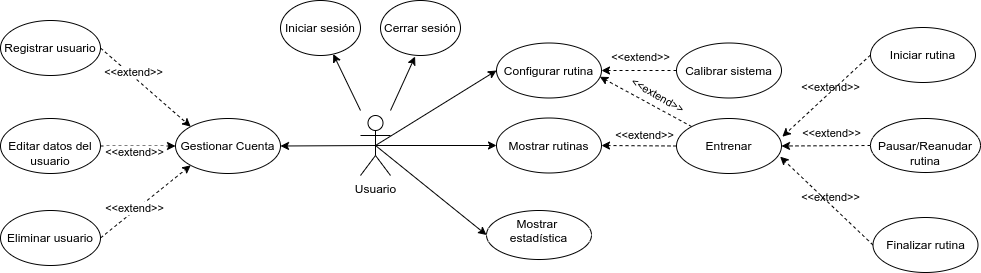

The diagram above was exported from draw.io. Its source (the exported page's mxGraphModel, read from the mxfile embedded in the PNG):
<mxGraphModel dx="798" dy="588" grid="1" gridSize="10" guides="1" tooltips="1" connect="1" arrows="1" fold="1" page="1" pageScale="1" pageWidth="1100" pageHeight="850" math="0" shadow="0">
  <root>
    <mxCell id="0" />
    <mxCell id="1" parent="0" />
    <mxCell id="6" value="" style="edgeStyle=none;html=1;" parent="1" target="5" edge="1">
      <mxGeometry relative="1" as="geometry">
        <mxPoint x="400" y="403" as="sourcePoint" />
      </mxGeometry>
    </mxCell>
    <mxCell id="64" style="edgeStyle=none;html=1;exitX=0.5;exitY=0.5;exitDx=0;exitDy=0;exitPerimeter=0;entryX=1;entryY=0.5;entryDx=0;entryDy=0;" parent="1" source="2" target="9" edge="1">
      <mxGeometry relative="1" as="geometry" />
    </mxCell>
    <mxCell id="66" style="edgeStyle=none;html=1;exitX=0.5;exitY=0.5;exitDx=0;exitDy=0;exitPerimeter=0;entryX=0;entryY=0.5;entryDx=0;entryDy=0;" parent="1" source="2" target="65" edge="1">
      <mxGeometry relative="1" as="geometry" />
    </mxCell>
    <mxCell id="93" style="edgeStyle=none;html=1;exitX=0.5;exitY=0.5;exitDx=0;exitDy=0;exitPerimeter=0;entryX=0;entryY=0.5;entryDx=0;entryDy=0;" parent="1" source="2" target="45" edge="1">
      <mxGeometry relative="1" as="geometry" />
    </mxCell>
    <mxCell id="97" style="edgeStyle=none;html=1;exitX=0.5;exitY=0.5;exitDx=0;exitDy=0;exitPerimeter=0;entryX=0;entryY=0.5;entryDx=0;entryDy=0;" parent="1" source="2" target="96" edge="1">
      <mxGeometry relative="1" as="geometry" />
    </mxCell>
    <mxCell id="2" value="Usuario" style="shape=umlActor;verticalLabelPosition=bottom;verticalAlign=top;html=1;outlineConnect=0;" parent="1" vertex="1">
      <mxGeometry x="400" y="408" width="30" height="60" as="geometry" />
    </mxCell>
    <mxCell id="5" value="&lt;br&gt;Iniciar sesión" style="ellipse;whiteSpace=wrap;html=1;verticalAlign=top;" parent="1" vertex="1">
      <mxGeometry x="320" y="293" width="80" height="55" as="geometry" />
    </mxCell>
    <mxCell id="7" value="&lt;br&gt;Cerrar sesión" style="ellipse;whiteSpace=wrap;html=1;verticalAlign=top;" parent="1" vertex="1">
      <mxGeometry x="420" y="293" width="80" height="55" as="geometry" />
    </mxCell>
    <mxCell id="8" value="" style="endArrow=classic;html=1;entryX=0.432;entryY=1.019;entryDx=0;entryDy=0;entryPerimeter=0;" parent="1" target="7" edge="1">
      <mxGeometry width="50" height="50" relative="1" as="geometry">
        <mxPoint x="430" y="403" as="sourcePoint" />
        <mxPoint x="510" y="433" as="targetPoint" />
      </mxGeometry>
    </mxCell>
    <mxCell id="9" value="&lt;br&gt;Gestionar Cuenta" style="ellipse;whiteSpace=wrap;html=1;verticalAlign=top;" parent="1" vertex="1">
      <mxGeometry x="215" y="411" width="105" height="55" as="geometry" />
    </mxCell>
    <mxCell id="22" style="edgeStyle=none;html=1;exitX=1;exitY=0.5;exitDx=0;exitDy=0;entryX=0;entryY=0;entryDx=0;entryDy=0;dashed=1;" parent="1" source="11" target="9" edge="1">
      <mxGeometry relative="1" as="geometry" />
    </mxCell>
    <mxCell id="28" value="&amp;lt;&amp;lt;extend&amp;gt;&amp;gt;" style="edgeLabel;html=1;align=center;verticalAlign=middle;resizable=0;points=[];" parent="22" vertex="1" connectable="0">
      <mxGeometry x="-0.3794" relative="1" as="geometry">
        <mxPoint x="5" as="offset" />
      </mxGeometry>
    </mxCell>
    <mxCell id="11" value="&lt;br&gt;Registrar usuario" style="ellipse;whiteSpace=wrap;html=1;verticalAlign=top;" parent="1" vertex="1">
      <mxGeometry x="40" y="313" width="100" height="55" as="geometry" />
    </mxCell>
    <mxCell id="20" style="edgeStyle=none;html=1;exitX=1;exitY=0.5;exitDx=0;exitDy=0;entryX=0;entryY=0.5;entryDx=0;entryDy=0;dashed=1;" parent="1" source="14" target="9" edge="1">
      <mxGeometry relative="1" as="geometry" />
    </mxCell>
    <mxCell id="14" value="&lt;br&gt;Editar datos del usuario" style="ellipse;whiteSpace=wrap;html=1;verticalAlign=top;" parent="1" vertex="1">
      <mxGeometry x="40" y="411" width="100" height="55" as="geometry" />
    </mxCell>
    <mxCell id="21" style="edgeStyle=none;html=1;exitX=1;exitY=0.5;exitDx=0;exitDy=0;entryX=0;entryY=1;entryDx=0;entryDy=0;dashed=1;" parent="1" source="15" target="9" edge="1">
      <mxGeometry relative="1" as="geometry" />
    </mxCell>
    <mxCell id="26" value="&amp;lt;&amp;lt;extend&amp;gt;&amp;gt;" style="edgeLabel;html=1;align=center;verticalAlign=middle;resizable=0;points=[];" parent="21" vertex="1" connectable="0">
      <mxGeometry x="-0.1774" relative="1" as="geometry">
        <mxPoint x="-4" as="offset" />
      </mxGeometry>
    </mxCell>
    <mxCell id="27" value="&amp;lt;&amp;lt;extend&amp;gt;&amp;gt;" style="edgeLabel;html=1;align=center;verticalAlign=middle;resizable=0;points=[];" parent="21" vertex="1" connectable="0">
      <mxGeometry x="-0.1774" relative="1" as="geometry">
        <mxPoint x="-4" y="-56" as="offset" />
      </mxGeometry>
    </mxCell>
    <mxCell id="15" value="&lt;br&gt;Eliminar usuario" style="ellipse;whiteSpace=wrap;html=1;verticalAlign=top;" parent="1" vertex="1">
      <mxGeometry x="40" y="503" width="100" height="55" as="geometry" />
    </mxCell>
    <mxCell id="45" value="&lt;br&gt;Configurar rutina" style="ellipse;whiteSpace=wrap;html=1;verticalAlign=top;" parent="1" vertex="1">
      <mxGeometry x="536" y="335.5" width="105" height="55" as="geometry" />
    </mxCell>
    <mxCell id="65" value="Mostrar &lt;br&gt;estadística" style="ellipse;whiteSpace=wrap;html=1;verticalAlign=top;" parent="1" vertex="1">
      <mxGeometry x="526" y="503" width="105" height="49" as="geometry" />
    </mxCell>
    <mxCell id="80" style="edgeStyle=none;html=1;exitX=0;exitY=0;exitDx=0;exitDy=0;entryX=0.984;entryY=0.613;entryDx=0;entryDy=0;entryPerimeter=0;dashed=1;" parent="1" source="79" target="45" edge="1">
      <mxGeometry relative="1" as="geometry">
        <mxPoint x="858" y="407.5" as="sourcePoint" />
      </mxGeometry>
    </mxCell>
    <mxCell id="81" value="&amp;lt;&amp;lt;extend&amp;gt;&amp;gt;" style="edgeLabel;html=1;align=center;verticalAlign=middle;resizable=0;points=[];" parent="80" vertex="1" connectable="0">
      <mxGeometry x="-0.2452" y="-2" relative="1" as="geometry">
        <mxPoint x="-18" y="-49" as="offset" />
      </mxGeometry>
    </mxCell>
    <mxCell id="99" value="&amp;lt;&amp;lt;extend&amp;gt;&amp;gt;" style="edgeLabel;html=1;align=center;verticalAlign=middle;resizable=0;points=[];rotation=30;" parent="80" vertex="1" connectable="0">
      <mxGeometry x="-0.2452" y="-2" relative="1" as="geometry">
        <mxPoint x="-1" y="-11" as="offset" />
      </mxGeometry>
    </mxCell>
    <mxCell id="100" value="&amp;lt;&amp;lt;extend&amp;gt;&amp;gt;" style="edgeLabel;html=1;align=center;verticalAlign=middle;resizable=0;points=[];" parent="80" vertex="1" connectable="0">
      <mxGeometry x="-0.2452" y="-2" relative="1" as="geometry">
        <mxPoint x="-14" y="29" as="offset" />
      </mxGeometry>
    </mxCell>
    <mxCell id="110" value="&amp;lt;&amp;lt;extend&amp;gt;&amp;gt;" style="edgeLabel;html=1;align=center;verticalAlign=middle;resizable=0;points=[];rotation=0;" parent="80" vertex="1" connectable="0">
      <mxGeometry x="-0.2452" y="-2" relative="1" as="geometry">
        <mxPoint x="173" y="27" as="offset" />
      </mxGeometry>
    </mxCell>
    <mxCell id="111" value="&amp;lt;&amp;lt;extend&amp;gt;&amp;gt;" style="edgeLabel;html=1;align=center;verticalAlign=middle;resizable=0;points=[];rotation=0;" parent="80" vertex="1" connectable="0">
      <mxGeometry x="-0.2452" y="-2" relative="1" as="geometry">
        <mxPoint x="172" y="-19" as="offset" />
      </mxGeometry>
    </mxCell>
    <mxCell id="113" value="&amp;lt;&amp;lt;extend&amp;gt;&amp;gt;" style="edgeLabel;html=1;align=center;verticalAlign=middle;resizable=0;points=[];rotation=0;" parent="80" vertex="1" connectable="0">
      <mxGeometry x="-0.2452" y="-2" relative="1" as="geometry">
        <mxPoint x="172" y="91" as="offset" />
      </mxGeometry>
    </mxCell>
    <mxCell id="98" style="edgeStyle=none;html=1;exitX=0;exitY=0.5;exitDx=0;exitDy=0;entryX=1;entryY=0.5;entryDx=0;entryDy=0;dashed=1;" parent="1" source="79" target="96" edge="1">
      <mxGeometry relative="1" as="geometry" />
    </mxCell>
    <mxCell id="79" value="&lt;br&gt;Entrenar" style="ellipse;whiteSpace=wrap;html=1;verticalAlign=top;" parent="1" vertex="1">
      <mxGeometry x="716" y="411" width="105" height="55" as="geometry" />
    </mxCell>
    <mxCell id="94" style="edgeStyle=none;html=1;exitX=0;exitY=0.5;exitDx=0;exitDy=0;entryX=1;entryY=0.5;entryDx=0;entryDy=0;dashed=1;" parent="1" source="101" target="45" edge="1">
      <mxGeometry relative="1" as="geometry">
        <mxPoint x="727.9999999999968" y="363" as="sourcePoint" />
      </mxGeometry>
    </mxCell>
    <mxCell id="96" value="&lt;br&gt;Mostrar rutinas" style="ellipse;whiteSpace=wrap;html=1;verticalAlign=top;" parent="1" vertex="1">
      <mxGeometry x="536" y="410.5" width="105" height="55" as="geometry" />
    </mxCell>
    <mxCell id="101" value="&lt;br&gt;Calibrar sistema" style="ellipse;whiteSpace=wrap;html=1;verticalAlign=top;" parent="1" vertex="1">
      <mxGeometry x="716" y="335.5" width="105" height="55" as="geometry" />
    </mxCell>
    <mxCell id="105" style="edgeStyle=none;html=1;exitX=0;exitY=0.5;exitDx=0;exitDy=0;entryX=1;entryY=0.5;entryDx=0;entryDy=0;dashed=1;" parent="1" source="102" target="79" edge="1">
      <mxGeometry relative="1" as="geometry" />
    </mxCell>
    <mxCell id="102" value="&lt;br&gt;Pausar/Reanudar rutina" style="ellipse;whiteSpace=wrap;html=1;verticalAlign=top;" parent="1" vertex="1">
      <mxGeometry x="910" y="411" width="110" height="54" as="geometry" />
    </mxCell>
    <mxCell id="104" style="edgeStyle=none;html=1;exitX=0;exitY=0.5;exitDx=0;exitDy=0;entryX=1.008;entryY=0.331;entryDx=0;entryDy=0;entryPerimeter=0;dashed=1;" parent="1" source="103" target="79" edge="1">
      <mxGeometry relative="1" as="geometry" />
    </mxCell>
    <mxCell id="103" value="&lt;br&gt;Iniciar rutina" style="ellipse;whiteSpace=wrap;html=1;verticalAlign=top;" parent="1" vertex="1">
      <mxGeometry x="910" y="320" width="105" height="55" as="geometry" />
    </mxCell>
    <mxCell id="107" style="edgeStyle=none;html=1;exitX=0;exitY=0.5;exitDx=0;exitDy=0;entryX=0.987;entryY=0.694;entryDx=0;entryDy=0;entryPerimeter=0;dashed=1;" parent="1" source="106" target="79" edge="1">
      <mxGeometry relative="1" as="geometry" />
    </mxCell>
    <mxCell id="106" value="&lt;br&gt;Finalizar rutina" style="ellipse;whiteSpace=wrap;html=1;verticalAlign=top;" parent="1" vertex="1">
      <mxGeometry x="912.5" y="510" width="105" height="55" as="geometry" />
    </mxCell>
  </root>
</mxGraphModel>